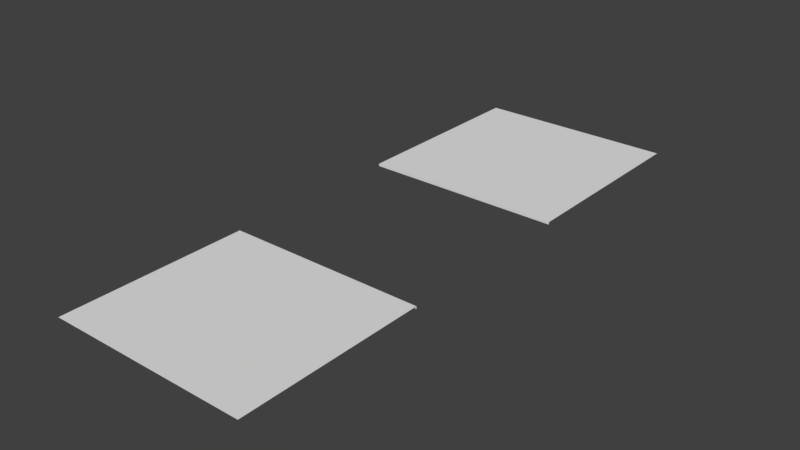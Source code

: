 # Source: Sidewalk.blend  (saved by Blender 2.78.0; exported with 4.5.12 LTS)
import bpy
from mathutils import Matrix  # noqa: F401  (used for matrix-valued properties, if any)

bpy.ops.wm.read_factory_settings(use_empty=True)
scene = bpy.context.scene
scene.name = 'Scene'

# ---- collections
col_collection_1 = bpy.data.collections.new('Collection 1'); scene.collection.children.link(col_collection_1)

# ---- world
world_world = bpy.data.worlds.new('World'); scene.world = world_world
world_world.color = (0.05088, 0.05088, 0.05088)
world_world.use_sun_shadow = False
world_world.sun_shadow_jitter_overblur = 0.0
world_world.cycles.sampling_method = 'MANUAL'

# ---- meshes
me_plane_001 = bpy.data.meshes.new('Plane.001')
me_plane_001.from_pydata([(-8.0, -8.0, 0.2), (8.0, -8.0, 0.2), (-8.0, -23.0, 0.2), (8.0, -23.0, 0.2), (-8.0, 8.0, 0.4), (-8.0, -8.0, 0.4), (8.0, -8.0, 0.4), (8.0, 8.0, 0.4), (-8.0, -23.0, 0.4), (8.0, -23.0, 0.4), (-8.0, -38.0, 0.4), (8.0, -38.0, 0.4), (-6.222, -8.0, 0.2), (-4.444, -8.0, 0.2), (-2.667, -8.0, 0.2), (-0.8889, -8.0, 0.2), (0.8889, -8.0, 0.2), (2.667, -8.0, 0.2), (4.444, -8.0, 0.2), (6.222, -8.0, 0.2), (-6.222, -23.0, 0.2), (-4.444, -23.0, 0.2), (-2.667, -23.0, 0.2), (-0.8889, -23.0, 0.2), (0.8889, -23.0, 0.2), (2.667, -23.0, 0.2), (4.444, -23.0, 0.2), (6.222, -23.0, 0.2), (-6.222, -8.0, 0.4), (-4.444, -8.0, 0.4), (-2.667, -8.0, 0.4), (-0.8889, -8.0, 0.4), (0.8889, -8.0, 0.4), (2.667, -8.0, 0.4), (4.444, -8.0, 0.4), (6.222, -8.0, 0.4), (6.222, 8.0, 0.4), (4.444, 8.0, 0.4), (2.667, 8.0, 0.4), (0.8889, 8.0, 0.4), (-0.8889, 8.0, 0.4), (-2.667, 8.0, 0.4), (-4.444, 8.0, 0.4), (-6.222, 8.0, 0.4), (-6.222, -23.0, 0.4), (-4.444, -23.0, 0.4), (-2.667, -23.0, 0.4), (-0.8889, -23.0, 0.4), (0.8889, -23.0, 0.4), (2.667, -23.0, 0.4), (4.444, -23.0, 0.4), (6.222, -23.0, 0.4), (-6.222, -38.0, 0.4), (-4.444, -38.0, 0.4), (-2.667, -38.0, 0.4), (-0.8889, -38.0, 0.4), (0.8889, -38.0, 0.4), (2.667, -38.0, 0.4), (4.444, -38.0, 0.4), (6.222, -38.0, 0.4), (-8.0, 5.714, 0.4), (-8.0, 3.429, 0.4), (-8.0, 1.143, 0.4), (-8.0, -1.143, 0.4), (-8.0, -3.429, 0.4), (-8.0, -5.714, 0.4), (8.0, -5.714, 0.4), (8.0, -3.429, 0.4), (8.0, -1.143, 0.4), (8.0, 1.143, 0.4), (8.0, 3.429, 0.4), (8.0, 5.714, 0.4), (-6.222, -5.714, 0.4), (-6.222, -3.429, 0.4), (-6.222, -1.143, 0.4), (-6.222, 1.143, 0.4), (-6.222, 3.429, 0.4), (-6.222, 5.714, 0.4), (-4.444, -5.714, 0.4), (-4.444, -3.429, 0.4), (-4.444, -1.143, 0.4), (-4.444, 1.143, 0.4), (-4.444, 3.429, 0.4), (-4.444, 5.714, 0.4), (-2.667, -5.714, 0.4), (-2.667, -3.429, 0.4), (-2.667, -1.143, 0.4), (-2.667, 1.143, 0.4), (-2.667, 3.429, 0.4), (-2.667, 5.714, 0.4), (-0.8889, -5.714, 0.4), (-0.8889, -3.429, 0.4), (-0.8889, -1.143, 0.4), (-0.8889, 1.143, 0.4), (-0.8889, 3.429, 0.4), (-0.8889, 5.714, 0.4), (0.8889, -5.714, 0.4), (0.8889, -3.429, 0.4), (0.8889, -1.143, 0.4), (0.8889, 1.143, 0.4), (0.8889, 3.429, 0.4), (0.8889, 5.714, 0.4), (2.667, -5.714, 0.4), (2.667, -3.429, 0.4), (2.667, -1.143, 0.4), (2.667, 1.143, 0.4), (2.667, 3.429, 0.4), (2.667, 5.714, 0.4), (4.444, -5.714, 0.4), (4.444, -3.429, 0.4), (4.444, -1.143, 0.4), (4.444, 1.143, 0.4), (4.444, 3.429, 0.4), (4.444, 5.714, 0.4), (6.222, -5.714, 0.4), (6.222, -3.429, 0.4), (6.222, -1.143, 0.4), (6.222, 1.143, 0.4), (6.222, 3.429, 0.4), (6.222, 5.714, 0.4), (8.0, -35.86, 0.4), (8.0, -33.71, 0.4), (8.0, -31.57, 0.4), (8.0, -29.43, 0.4), (8.0, -27.29, 0.4), (8.0, -25.14, 0.4), (-8.0, -25.14, 0.4), (-8.0, -27.29, 0.4), (-8.0, -29.43, 0.4), (-8.0, -31.57, 0.4), (-8.0, -33.71, 0.4), (-8.0, -35.86, 0.4), (6.222, -25.14, 0.4), (6.222, -27.29, 0.4), (6.222, -29.43, 0.4), (6.222, -31.57, 0.4), (6.222, -33.71, 0.4), (6.222, -35.86, 0.4), (4.444, -25.14, 0.4), (4.444, -27.29, 0.4), (4.444, -29.43, 0.4), (4.444, -31.57, 0.4), (4.444, -33.71, 0.4), (4.444, -35.86, 0.4), (2.667, -25.14, 0.4), (2.667, -27.29, 0.4), (2.667, -29.43, 0.4), (2.667, -31.57, 0.4), (2.667, -33.71, 0.4), (2.667, -35.86, 0.4), (0.8889, -25.14, 0.4), (0.8889, -27.29, 0.4), (0.8889, -29.43, 0.4), (0.8889, -31.57, 0.4), (0.8889, -33.71, 0.4), (0.8889, -35.86, 0.4), (-0.8889, -25.14, 0.4), (-0.8889, -27.29, 0.4), (-0.8889, -29.43, 0.4), (-0.8889, -31.57, 0.4), (-0.8889, -33.71, 0.4), (-0.8889, -35.86, 0.4), (-2.667, -25.14, 0.4), (-2.667, -27.29, 0.4), (-2.667, -29.43, 0.4), (-2.667, -31.57, 0.4), (-2.667, -33.71, 0.4), (-2.667, -35.86, 0.4), (-4.444, -25.14, 0.4), (-4.444, -27.29, 0.4), (-4.444, -29.43, 0.4), (-4.444, -31.57, 0.4), (-4.444, -33.71, 0.4), (-4.444, -35.86, 0.4), (-6.222, -25.14, 0.4), (-6.222, -27.29, 0.4), (-6.222, -29.43, 0.4), (-6.222, -31.57, 0.4), (-6.222, -33.71, 0.4), (-6.222, -35.86, 0.4)], [], [(20, 2, 8, 44), (119, 71, 7, 36), (179, 131, 10, 52), (19, 1, 6, 35), (0, 12, 28, 5), (12, 13, 29, 28), (13, 14, 30, 29), (14, 15, 31, 30), (15, 16, 32, 31), (16, 17, 33, 32), (17, 18, 34, 33), (18, 19, 35, 34), (120, 137, 59, 11), (137, 143, 58, 59), (143, 149, 57, 58), (149, 155, 56, 57), (155, 161, 55, 56), (161, 167, 54, 55), (167, 173, 53, 54), (173, 179, 52, 53), (60, 77, 43, 4), (77, 83, 42, 43), (83, 89, 41, 42), (89, 95, 40, 41), (95, 101, 39, 40), (101, 107, 38, 39), (107, 113, 37, 38), (113, 119, 36, 37), (3, 27, 51, 9), (27, 26, 50, 51), (26, 25, 49, 50), (25, 24, 48, 49), (24, 23, 47, 48), (23, 22, 46, 47), (22, 21, 45, 46), (21, 20, 44, 45), (34, 35, 114, 108), (108, 114, 115, 109), (109, 115, 116, 110), (110, 116, 117, 111), (111, 117, 118, 112), (112, 118, 119, 113), (33, 34, 108, 102), (102, 108, 109, 103), (103, 109, 110, 104), (104, 110, 111, 105), (105, 111, 112, 106), (106, 112, 113, 107), (32, 33, 102, 96), (96, 102, 103, 97), (97, 103, 104, 98), (98, 104, 105, 99), (99, 105, 106, 100), (100, 106, 107, 101), (31, 32, 96, 90), (90, 96, 97, 91), (91, 97, 98, 92), (92, 98, 99, 93), (93, 99, 100, 94), (94, 100, 101, 95), (30, 31, 90, 84), (84, 90, 91, 85), (85, 91, 92, 86), (86, 92, 93, 87), (87, 93, 94, 88), (88, 94, 95, 89), (29, 30, 84, 78), (78, 84, 85, 79), (79, 85, 86, 80), (80, 86, 87, 81), (81, 87, 88, 82), (82, 88, 89, 83), (28, 29, 78, 72), (72, 78, 79, 73), (73, 79, 80, 74), (74, 80, 81, 75), (75, 81, 82, 76), (76, 82, 83, 77), (5, 28, 72, 65), (65, 72, 73, 64), (64, 73, 74, 63), (63, 74, 75, 62), (62, 75, 76, 61), (61, 76, 77, 60), (35, 6, 66, 114), (114, 66, 67, 115), (115, 67, 68, 116), (116, 68, 69, 117), (117, 69, 70, 118), (118, 70, 71, 119), (45, 44, 174, 168), (168, 174, 175, 169), (169, 175, 176, 170), (170, 176, 177, 171), (171, 177, 178, 172), (172, 178, 179, 173), (46, 45, 168, 162), (162, 168, 169, 163), (163, 169, 170, 164), (164, 170, 171, 165), (165, 171, 172, 166), (166, 172, 173, 167), (47, 46, 162, 156), (156, 162, 163, 157), (157, 163, 164, 158), (158, 164, 165, 159), (159, 165, 166, 160), (160, 166, 167, 161), (48, 47, 156, 150), (150, 156, 157, 151), (151, 157, 158, 152), (152, 158, 159, 153), (153, 159, 160, 154), (154, 160, 161, 155), (49, 48, 150, 144), (144, 150, 151, 145), (145, 151, 152, 146), (146, 152, 153, 147), (147, 153, 154, 148), (148, 154, 155, 149), (50, 49, 144, 138), (138, 144, 145, 139), (139, 145, 146, 140), (140, 146, 147, 141), (141, 147, 148, 142), (142, 148, 149, 143), (51, 50, 138, 132), (132, 138, 139, 133), (133, 139, 140, 134), (134, 140, 141, 135), (135, 141, 142, 136), (136, 142, 143, 137), (9, 51, 132, 125), (125, 132, 133, 124), (124, 133, 134, 123), (123, 134, 135, 122), (122, 135, 136, 121), (121, 136, 137, 120), (44, 8, 126, 174), (174, 126, 127, 175), (175, 127, 128, 176), (176, 128, 129, 177), (177, 129, 130, 178), (178, 130, 131, 179)])
_uv = me_plane_001.uv_layers.new(name='UVMap')
_uv.uv.foreach_set('vector', [0.7094, 0.2294, 0.7094, 0.2581, 0.7051, 0.2581, 0.7051, 0.2294, 0.6349, 0.02867, 0.6349, 1.538e-08, 0.6838, 0.0, 0.6838, 0.02867, 0.9371, 0.2867, 0.9371, 0.2581, 0.9829, 0.2581, 0.9829, 0.2867, 0.7009, 0.02867, 0.7009, 0.0, 0.7051, 0.0, 0.7051, 0.02867, 0.7009, 0.2581, 0.7009, 0.2294, 0.7051, 0.2294, 0.7051, 0.2581, 0.7009, 0.2294, 0.7009, 0.2007, 0.7051, 0.2007, 0.7051, 0.2294, 0.7009, 0.2007, 0.7009, 0.172, 0.7051, 0.172, 0.7051, 0.2007, 0.7009, 0.172, 0.7009, 0.1434, 0.7051, 0.1434, 0.7051, 0.172, 0.7009, 0.1434, 0.7009, 0.1147, 0.7051, 0.1147, 0.7051, 0.1434, 0.7009, 0.1147, 0.7009, 0.08602, 0.7051, 0.08602, 0.7051, 0.1147, 0.7009, 0.08602, 0.7009, 0.05735, 0.7051, 0.05735, 0.7051, 0.08602, 0.7009, 0.05735, 0.7009, 0.02867, 0.7051, 0.02867, 0.7051, 0.05735, 0.9371, 0.5161, 0.9371, 0.4875, 0.9829, 0.4875, 0.9829, 0.5161, 0.9371, 0.4875, 0.9371, 0.4588, 0.9829, 0.4588, 0.9829, 0.4875, 0.9371, 0.4588, 0.9371, 0.4301, 0.9829, 0.4301, 0.9829, 0.4588, 0.9371, 0.4301, 0.9371, 0.4014, 0.9829, 0.4014, 0.9829, 0.4301, 0.9371, 0.4014, 0.9371, 0.3728, 0.9829, 0.3728, 0.9829, 0.4014, 0.9371, 0.3728, 0.9371, 0.3441, 0.9829, 0.3441, 0.9829, 0.3728, 0.9371, 0.3441, 0.9371, 0.3154, 0.9829, 0.3154, 0.9829, 0.3441, 0.9371, 0.3154, 0.9371, 0.2867, 0.9829, 0.2867, 0.9829, 0.3154, 0.6349, 0.2581, 0.6349, 0.2294, 0.6838, 0.2294, 0.6838, 0.2581, 0.6349, 0.2294, 0.6349, 0.2007, 0.6838, 0.2007, 0.6838, 0.2294, 0.6349, 0.2007, 0.6349, 0.172, 0.6838, 0.172, 0.6838, 0.2007, 0.6349, 0.172, 0.6349, 0.1434, 0.6838, 0.1434, 0.6838, 0.172, 0.6349, 0.1434, 0.6349, 0.1147, 0.6838, 0.1147, 0.6838, 0.1434, 0.6349, 0.1147, 0.6349, 0.08602, 0.6838, 0.08602, 0.6838, 0.1147, 0.6349, 0.08602, 0.6349, 0.05735, 0.6838, 0.05735, 0.6838, 0.08602, 0.6349, 0.05735, 0.6349, 0.02867, 0.6838, 0.02867, 0.6838, 0.05735, 0.7094, 0.0, 0.7094, 0.02867, 0.7051, 0.02867, 0.7051, 0.0, 0.7094, 0.02867, 0.7094, 0.05735, 0.7051, 0.05735, 0.7051, 0.02867, 0.7094, 0.05735, 0.7094, 0.08602, 0.7051, 0.08602, 0.7051, 0.05735, 0.7094, 0.08602, 0.7094, 0.1147, 0.7051, 0.1147, 0.7051, 0.08602, 0.7094, 0.1147, 0.7094, 0.1434, 0.7051, 0.1434, 0.7051, 0.1147, 0.7094, 0.1434, 0.7094, 0.172, 0.7051, 0.172, 0.7051, 0.1434, 0.7094, 0.172, 0.7094, 0.2007, 0.7051, 0.2007, 0.7051, 0.172, 0.7094, 0.2007, 0.7094, 0.2294, 0.7051, 0.2294, 0.7051, 0.2007, 0.3419, 0.05735, 0.3419, 0.02867, 0.3907, 0.02867, 0.3907, 0.05735, 0.3907, 0.05735, 0.3907, 0.02867, 0.4396, 0.02867, 0.4396, 0.05735, 0.4396, 0.05735, 0.4396, 0.02867, 0.4884, 0.02867, 0.4884, 0.05735, 0.4884, 0.05735, 0.4884, 0.02867, 0.5372, 0.02867, 0.5372, 0.05735, 0.5372, 0.05735, 0.5372, 0.02867, 0.5861, 0.02867, 0.5861, 0.05735, 0.5861, 0.05735, 0.5861, 0.02867, 0.6349, 0.02867, 0.6349, 0.05735, 0.3419, 0.08602, 0.3419, 0.05735, 0.3907, 0.05735, 0.3907, 0.08602, 0.3907, 0.08602, 0.3907, 0.05735, 0.4396, 0.05735, 0.4396, 0.08602, 0.4396, 0.08602, 0.4396, 0.05735, 0.4884, 0.05735, 0.4884, 0.08602, 0.4884, 0.08602, 0.4884, 0.05735, 0.5372, 0.05735, 0.5372, 0.08602, 0.5372, 0.08602, 0.5372, 0.05735, 0.5861, 0.05735, 0.5861, 0.08602, 0.5861, 0.08602, 0.5861, 0.05735, 0.6349, 0.05735, 0.6349, 0.08602, 0.3419, 0.1147, 0.3419, 0.08602, 0.3907, 0.08602, 0.3907, 0.1147, 0.3907, 0.1147, 0.3907, 0.08602, 0.4396, 0.08602, 0.4396, 0.1147, 0.4396, 0.1147, 0.4396, 0.08602, 0.4884, 0.08602, 0.4884, 0.1147, 0.4884, 0.1147, 0.4884, 0.08602, 0.5372, 0.08602, 0.5372, 0.1147, 0.5372, 0.1147, 0.5372, 0.08602, 0.5861, 0.08602, 0.5861, 0.1147, 0.5861, 0.1147, 0.5861, 0.08602, 0.6349, 0.08602, 0.6349, 0.1147, 0.3419, 0.1434, 0.3419, 0.1147, 0.3907, 0.1147, 0.3907, 0.1434, 0.3907, 0.1434, 0.3907, 0.1147, 0.4396, 0.1147, 0.4396, 0.1434, 0.4396, 0.1434, 0.4396, 0.1147, 0.4884, 0.1147, 0.4884, 0.1434, 0.4884, 0.1434, 0.4884, 0.1147, 0.5372, 0.1147, 0.5372, 0.1434, 0.5372, 0.1434, 0.5372, 0.1147, 0.5861, 0.1147, 0.5861, 0.1434, 0.5861, 0.1434, 0.5861, 0.1147, 0.6349, 0.1147, 0.6349, 0.1434, 0.3419, 0.172, 0.3419, 0.1434, 0.3907, 0.1434, 0.3907, 0.172, 0.3907, 0.172, 0.3907, 0.1434, 0.4396, 0.1434, 0.4396, 0.172, 0.4396, 0.172, 0.4396, 0.1434, 0.4884, 0.1434, 0.4884, 0.172, 0.4884, 0.172, 0.4884, 0.1434, 0.5372, 0.1434, 0.5372, 0.172, 0.5372, 0.172, 0.5372, 0.1434, 0.5861, 0.1434, 0.5861, 0.172, 0.5861, 0.172, 0.5861, 0.1434, 0.6349, 0.1434, 0.6349, 0.172, 0.3419, 0.2007, 0.3419, 0.172, 0.3907, 0.172, 0.3907, 0.2007, 0.3907, 0.2007, 0.3907, 0.172, 0.4396, 0.172, 0.4396, 0.2007, 0.4396, 0.2007, 0.4396, 0.172, 0.4884, 0.172, 0.4884, 0.2007, 0.4884, 0.2007, 0.4884, 0.172, 0.5372, 0.172, 0.5372, 0.2007, 0.5372, 0.2007, 0.5372, 0.172, 0.5861, 0.172, 0.5861, 0.2007, 0.5861, 0.2007, 0.5861, 0.172, 0.6349, 0.172, 0.6349, 0.2007, 0.3419, 0.2294, 0.3419, 0.2007, 0.3907, 0.2007, 0.3907, 0.2294, 0.3907, 0.2294, 0.3907, 0.2007, 0.4396, 0.2007, 0.4396, 0.2294, 0.4396, 0.2294, 0.4396, 0.2007, 0.4884, 0.2007, 0.4884, 0.2294, 0.4884, 0.2294, 0.4884, 0.2007, 0.5372, 0.2007, 0.5372, 0.2294, 0.5372, 0.2294, 0.5372, 0.2007, 0.5861, 0.2007, 0.5861, 0.2294, 0.5861, 0.2294, 0.5861, 0.2007, 0.6349, 0.2007, 0.6349, 0.2294, 0.3419, 0.2581, 0.3419, 0.2294, 0.3907, 0.2294, 0.3907, 0.2581, 0.3907, 0.2581, 0.3907, 0.2294, 0.4396, 0.2294, 0.4396, 0.2581, 0.4396, 0.2581, 0.4396, 0.2294, 0.4884, 0.2294, 0.4884, 0.2581, 0.4884, 0.2581, 0.4884, 0.2294, 0.5372, 0.2294, 0.5372, 0.2581, 0.5372, 0.2581, 0.5372, 0.2294, 0.5861, 0.2294, 0.5861, 0.2581, 0.5861, 0.2581, 0.5861, 0.2294, 0.6349, 0.2294, 0.6349, 0.2581, 0.3419, 0.02867, 0.3419, 3.845e-08, 0.3907, 3.845e-08, 0.3907, 0.02867, 0.3907, 0.02867, 0.3907, 3.845e-08, 0.4396, 2.307e-08, 0.4396, 0.02867, 0.4396, 0.02867, 0.4396, 2.307e-08, 0.4884, 1.538e-08, 0.4884, 0.02867, 0.4884, 0.02867, 0.4884, 1.538e-08, 0.5372, 1.538e-08, 0.5372, 0.02867, 0.5372, 0.02867, 0.5372, 1.538e-08, 0.5861, 1.538e-08, 0.5861, 0.02867, 0.5861, 0.02867, 0.5861, 1.538e-08, 0.6349, 1.538e-08, 0.6349, 0.02867, 0.6624, 0.3154, 0.6624, 0.2867, 0.7082, 0.2867, 0.7082, 0.3154, 0.7082, 0.3154, 0.7082, 0.2867, 0.754, 0.2867, 0.754, 0.3154, 0.754, 0.3154, 0.754, 0.2867, 0.7998, 0.2867, 0.7998, 0.3154, 0.7998, 0.3154, 0.7998, 0.2867, 0.8455, 0.2867, 0.8455, 0.3154, 0.8455, 0.3154, 0.8455, 0.2867, 0.8913, 0.2867, 0.8913, 0.3154, 0.8913, 0.3154, 0.8913, 0.2867, 0.9371, 0.2867, 0.9371, 0.3154, 0.6624, 0.3441, 0.6624, 0.3154, 0.7082, 0.3154, 0.7082, 0.3441, 0.7082, 0.3441, 0.7082, 0.3154, 0.754, 0.3154, 0.754, 0.3441, 0.754, 0.3441, 0.754, 0.3154, 0.7998, 0.3154, 0.7998, 0.3441, 0.7998, 0.3441, 0.7998, 0.3154, 0.8455, 0.3154, 0.8455, 0.3441, 0.8455, 0.3441, 0.8455, 0.3154, 0.8913, 0.3154, 0.8913, 0.3441, 0.8913, 0.3441, 0.8913, 0.3154, 0.9371, 0.3154, 0.9371, 0.3441, 0.6624, 0.3728, 0.6624, 0.3441, 0.7082, 0.3441, 0.7082, 0.3728, 0.7082, 0.3728, 0.7082, 0.3441, 0.754, 0.3441, 0.754, 0.3728, 0.754, 0.3728, 0.754, 0.3441, 0.7998, 0.3441, 0.7998, 0.3728, 0.7998, 0.3728, 0.7998, 0.3441, 0.8455, 0.3441, 0.8455, 0.3728, 0.8455, 0.3728, 0.8455, 0.3441, 0.8913, 0.3441, 0.8913, 0.3728, 0.8913, 0.3728, 0.8913, 0.3441, 0.9371, 0.3441, 0.9371, 0.3728, 0.6624, 0.4014, 0.6624, 0.3728, 0.7082, 0.3728, 0.7082, 0.4014, 0.7082, 0.4014, 0.7082, 0.3728, 0.754, 0.3728, 0.754, 0.4014, 0.754, 0.4014, 0.754, 0.3728, 0.7998, 0.3728, 0.7998, 0.4014, 0.7998, 0.4014, 0.7998, 0.3728, 0.8455, 0.3728, 0.8455, 0.4014, 0.8455, 0.4014, 0.8455, 0.3728, 0.8913, 0.3728, 0.8913, 0.4014, 0.8913, 0.4014, 0.8913, 0.3728, 0.9371, 0.3728, 0.9371, 0.4014, 0.6624, 0.4301, 0.6624, 0.4014, 0.7082, 0.4014, 0.7082, 0.4301, 0.7082, 0.4301, 0.7082, 0.4014, 0.754, 0.4014, 0.754, 0.4301, 0.754, 0.4301, 0.754, 0.4014, 0.7998, 0.4014, 0.7998, 0.4301, 0.7998, 0.4301, 0.7998, 0.4014, 0.8455, 0.4014, 0.8455, 0.4301, 0.8455, 0.4301, 0.8455, 0.4014, 0.8913, 0.4014, 0.8913, 0.4301, 0.8913, 0.4301, 0.8913, 0.4014, 0.9371, 0.4014, 0.9371, 0.4301, 0.6624, 0.4588, 0.6624, 0.4301, 0.7082, 0.4301, 0.7082, 0.4588, 0.7082, 0.4588, 0.7082, 0.4301, 0.754, 0.4301, 0.754, 0.4588, 0.754, 0.4588, 0.754, 0.4301, 0.7998, 0.4301, 0.7998, 0.4588, 0.7998, 0.4588, 0.7998, 0.4301, 0.8455, 0.4301, 0.8455, 0.4588, 0.8455, 0.4588, 0.8455, 0.4301, 0.8913, 0.4301, 0.8913, 0.4588, 0.8913, 0.4588, 0.8913, 0.4301, 0.9371, 0.4301, 0.9371, 0.4588, 0.6624, 0.4875, 0.6624, 0.4588, 0.7082, 0.4588, 0.7082, 0.4875, 0.7082, 0.4875, 0.7082, 0.4588, 0.754, 0.4588, 0.754, 0.4875, 0.754, 0.4875, 0.754, 0.4588, 0.7998, 0.4588, 0.7998, 0.4875, 0.7998, 0.4875, 0.7998, 0.4588, 0.8455, 0.4588, 0.8455, 0.4875, 0.8455, 0.4875, 0.8455, 0.4588, 0.8913, 0.4588, 0.8913, 0.4875, 0.8913, 0.4875, 0.8913, 0.4588, 0.9371, 0.4588, 0.9371, 0.4875, 0.6624, 0.5161, 0.6624, 0.4875, 0.7082, 0.4875, 0.7082, 0.5161, 0.7082, 0.5161, 0.7082, 0.4875, 0.754, 0.4875, 0.754, 0.5161, 0.754, 0.5161, 0.754, 0.4875, 0.7998, 0.4875, 0.7998, 0.5161, 0.7998, 0.5161, 0.7998, 0.4875, 0.8455, 0.4875, 0.8455, 0.5161, 0.8455, 0.5161, 0.8455, 0.4875, 0.8913, 0.4875, 0.8913, 0.5161, 0.8913, 0.5161, 0.8913, 0.4875, 0.9371, 0.4875, 0.9371, 0.5161, 0.6624, 0.2867, 0.6624, 0.2581, 0.7082, 0.2581, 0.7082, 0.2867, 0.7082, 0.2867, 0.7082, 0.2581, 0.754, 0.2581, 0.754, 0.2867, 0.754, 0.2867, 0.754, 0.2581, 0.7998, 0.2581, 0.7998, 0.2867, 0.7998, 0.2867, 0.7998, 0.2581, 0.8455, 0.2581, 0.8455, 0.2867, 0.8455, 0.2867, 0.8455, 0.2581, 0.8913, 0.2581, 0.8913, 0.2867, 0.8913, 0.2867, 0.8913, 0.2581, 0.9371, 0.2581, 0.9371, 0.2867])
me_plane_001.use_remesh_preserve_volume = False
me_plane_001.use_remesh_preserve_attributes = False
me_plane_001.use_mirror_vertex_groups = False
me_plane_001.update()

# ---- objects
ob_sidewalk = bpy.data.objects.new('Sidewalk', me_plane_001)

# ---- transforms, parenting, visibility, modifiers, constraints
ob_sidewalk.location = (0.0, 0.0, 0.0)
ob_sidewalk.lineart.crease_threshold = 0.0

# ---- collection membership
col_collection_1.objects.link(ob_sidewalk)

# ---- scene / render settings (as saved in the file)
scene.frame_start = 1; scene.frame_end = 250; scene.frame_set(1)
scene.render.engine = 'BLENDER_EEVEE_NEXT'
scene.render.resolution_percentage = 50
scene.render.dither_intensity = 0.0
scene.cycles.use_denoising = False
scene.cycles.samples = 128
scene.cycles.sampling_pattern = 'TABULATED_SOBOL'
scene.cycles.light_sampling_threshold = 0.0
scene.cycles.use_adaptive_sampling = False
scene.cycles.use_light_tree = False
scene.cycles.blur_glossy = 0.0
scene.cycles.sample_clamp_indirect = 0.0
scene.view_settings.view_transform = 'Standard'
bpy.context.view_layer.update()

# ---- added for rendering (the .blend has no active camera and no usable light): camera, sun
cam_auto = bpy.data.cameras.new('AutoCamera')
cam_auto.lens = 50.0
cam_auto.sensor_width = 36.0
cam_auto.clip_end = 1000.0
ob_auto_camera = bpy.data.objects.new('AutoCamera', cam_auto)
scene.collection.objects.link(ob_auto_camera)
ob_auto_camera.location = (45.0618, -69.0741, 36.3494)
ob_auto_camera.rotation_euler = (1.09748, -7.21219e-08, 0.694738)
scene.camera = ob_auto_camera
light_auto_sun = bpy.data.lights.new('AutoSun', 'SUN')
light_auto_sun.energy = 3.0
light_auto_sun.angle = 0.0523599
ob_auto_sun = bpy.data.objects.new('AutoSun', light_auto_sun)
scene.collection.objects.link(ob_auto_sun)
ob_auto_sun.rotation_euler = (0.872665, 0.174533, 0.523599)
bpy.context.view_layer.update()

